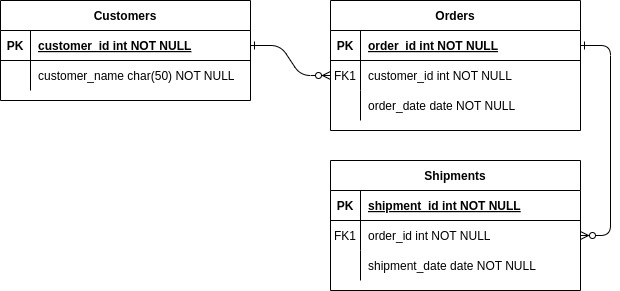

The diagram above was exported from draw.io. Its source (the exported page's mxGraphModel, read from the mxfile embedded in the PNG):
<mxGraphModel dx="1362" dy="793" grid="1" gridSize="10" guides="1" tooltips="1" connect="1" arrows="1" fold="1" page="1" pageScale="1" pageWidth="850" pageHeight="1100" math="0" shadow="0" extFonts="Permanent Marker^https://fonts.googleapis.com/css?family=Permanent+Marker">
  <root>
    <mxCell id="0" />
    <mxCell id="1" parent="0" />
    <mxCell id="C-vyLk0tnHw3VtMMgP7b-1" value="" style="edgeStyle=entityRelationEdgeStyle;endArrow=ERzeroToMany;startArrow=ERone;endFill=1;startFill=0;" parent="1" source="C-vyLk0tnHw3VtMMgP7b-24" target="C-vyLk0tnHw3VtMMgP7b-6" edge="1">
      <mxGeometry width="100" height="100" relative="1" as="geometry">
        <mxPoint x="340" y="720" as="sourcePoint" />
        <mxPoint x="440" y="620" as="targetPoint" />
      </mxGeometry>
    </mxCell>
    <mxCell id="C-vyLk0tnHw3VtMMgP7b-12" value="" style="edgeStyle=entityRelationEdgeStyle;endArrow=ERzeroToMany;startArrow=ERone;endFill=1;startFill=0;" parent="1" source="C-vyLk0tnHw3VtMMgP7b-3" target="C-vyLk0tnHw3VtMMgP7b-17" edge="1">
      <mxGeometry width="100" height="100" relative="1" as="geometry">
        <mxPoint x="400" y="180" as="sourcePoint" />
        <mxPoint x="460" y="205" as="targetPoint" />
      </mxGeometry>
    </mxCell>
    <mxCell id="C-vyLk0tnHw3VtMMgP7b-2" value="Orders" style="shape=table;startSize=30;container=1;collapsible=1;childLayout=tableLayout;fixedRows=1;rowLines=0;fontStyle=1;align=center;resizeLast=1;" parent="1" vertex="1">
      <mxGeometry x="450" y="120" width="250" height="130" as="geometry" />
    </mxCell>
    <mxCell id="C-vyLk0tnHw3VtMMgP7b-3" value="" style="shape=partialRectangle;collapsible=0;dropTarget=0;pointerEvents=0;fillColor=none;points=[[0,0.5],[1,0.5]];portConstraint=eastwest;top=0;left=0;right=0;bottom=1;" parent="C-vyLk0tnHw3VtMMgP7b-2" vertex="1">
      <mxGeometry y="30" width="250" height="30" as="geometry" />
    </mxCell>
    <mxCell id="C-vyLk0tnHw3VtMMgP7b-4" value="PK" style="shape=partialRectangle;overflow=hidden;connectable=0;fillColor=none;top=0;left=0;bottom=0;right=0;fontStyle=1;" parent="C-vyLk0tnHw3VtMMgP7b-3" vertex="1">
      <mxGeometry width="30" height="30" as="geometry" />
    </mxCell>
    <mxCell id="C-vyLk0tnHw3VtMMgP7b-5" value="order_id int NOT NULL " style="shape=partialRectangle;overflow=hidden;connectable=0;fillColor=none;top=0;left=0;bottom=0;right=0;align=left;spacingLeft=6;fontStyle=5;" parent="C-vyLk0tnHw3VtMMgP7b-3" vertex="1">
      <mxGeometry x="30" width="220" height="30" as="geometry" />
    </mxCell>
    <mxCell id="C-vyLk0tnHw3VtMMgP7b-6" value="" style="shape=partialRectangle;collapsible=0;dropTarget=0;pointerEvents=0;fillColor=none;points=[[0,0.5],[1,0.5]];portConstraint=eastwest;top=0;left=0;right=0;bottom=0;" parent="C-vyLk0tnHw3VtMMgP7b-2" vertex="1">
      <mxGeometry y="60" width="250" height="30" as="geometry" />
    </mxCell>
    <mxCell id="C-vyLk0tnHw3VtMMgP7b-7" value="FK1" style="shape=partialRectangle;overflow=hidden;connectable=0;fillColor=none;top=0;left=0;bottom=0;right=0;" parent="C-vyLk0tnHw3VtMMgP7b-6" vertex="1">
      <mxGeometry width="30" height="30" as="geometry" />
    </mxCell>
    <mxCell id="C-vyLk0tnHw3VtMMgP7b-8" value="customer_id int NOT NULL" style="shape=partialRectangle;overflow=hidden;connectable=0;fillColor=none;top=0;left=0;bottom=0;right=0;align=left;spacingLeft=6;" parent="C-vyLk0tnHw3VtMMgP7b-6" vertex="1">
      <mxGeometry x="30" width="220" height="30" as="geometry" />
    </mxCell>
    <mxCell id="C-vyLk0tnHw3VtMMgP7b-9" value="" style="shape=partialRectangle;collapsible=0;dropTarget=0;pointerEvents=0;fillColor=none;points=[[0,0.5],[1,0.5]];portConstraint=eastwest;top=0;left=0;right=0;bottom=0;" parent="C-vyLk0tnHw3VtMMgP7b-2" vertex="1">
      <mxGeometry y="90" width="250" height="30" as="geometry" />
    </mxCell>
    <mxCell id="C-vyLk0tnHw3VtMMgP7b-10" value="" style="shape=partialRectangle;overflow=hidden;connectable=0;fillColor=none;top=0;left=0;bottom=0;right=0;" parent="C-vyLk0tnHw3VtMMgP7b-9" vertex="1">
      <mxGeometry width="30" height="30" as="geometry" />
    </mxCell>
    <mxCell id="C-vyLk0tnHw3VtMMgP7b-11" value="order_date date NOT NULL" style="shape=partialRectangle;overflow=hidden;connectable=0;fillColor=none;top=0;left=0;bottom=0;right=0;align=left;spacingLeft=6;" parent="C-vyLk0tnHw3VtMMgP7b-9" vertex="1">
      <mxGeometry x="30" width="220" height="30" as="geometry" />
    </mxCell>
    <mxCell id="C-vyLk0tnHw3VtMMgP7b-13" value="Shipments" style="shape=table;startSize=30;container=1;collapsible=1;childLayout=tableLayout;fixedRows=1;rowLines=0;fontStyle=1;align=center;resizeLast=1;" parent="1" vertex="1">
      <mxGeometry x="450" y="280" width="250" height="130" as="geometry" />
    </mxCell>
    <mxCell id="C-vyLk0tnHw3VtMMgP7b-14" value="" style="shape=partialRectangle;collapsible=0;dropTarget=0;pointerEvents=0;fillColor=none;points=[[0,0.5],[1,0.5]];portConstraint=eastwest;top=0;left=0;right=0;bottom=1;" parent="C-vyLk0tnHw3VtMMgP7b-13" vertex="1">
      <mxGeometry y="30" width="250" height="30" as="geometry" />
    </mxCell>
    <mxCell id="C-vyLk0tnHw3VtMMgP7b-15" value="PK" style="shape=partialRectangle;overflow=hidden;connectable=0;fillColor=none;top=0;left=0;bottom=0;right=0;fontStyle=1;" parent="C-vyLk0tnHw3VtMMgP7b-14" vertex="1">
      <mxGeometry width="30" height="30" as="geometry" />
    </mxCell>
    <mxCell id="C-vyLk0tnHw3VtMMgP7b-16" value="shipment_id int NOT NULL " style="shape=partialRectangle;overflow=hidden;connectable=0;fillColor=none;top=0;left=0;bottom=0;right=0;align=left;spacingLeft=6;fontStyle=5;" parent="C-vyLk0tnHw3VtMMgP7b-14" vertex="1">
      <mxGeometry x="30" width="220" height="30" as="geometry" />
    </mxCell>
    <mxCell id="C-vyLk0tnHw3VtMMgP7b-17" value="" style="shape=partialRectangle;collapsible=0;dropTarget=0;pointerEvents=0;fillColor=none;points=[[0,0.5],[1,0.5]];portConstraint=eastwest;top=0;left=0;right=0;bottom=0;" parent="C-vyLk0tnHw3VtMMgP7b-13" vertex="1">
      <mxGeometry y="60" width="250" height="30" as="geometry" />
    </mxCell>
    <mxCell id="C-vyLk0tnHw3VtMMgP7b-18" value="FK1" style="shape=partialRectangle;overflow=hidden;connectable=0;fillColor=none;top=0;left=0;bottom=0;right=0;" parent="C-vyLk0tnHw3VtMMgP7b-17" vertex="1">
      <mxGeometry width="30" height="30" as="geometry" />
    </mxCell>
    <mxCell id="C-vyLk0tnHw3VtMMgP7b-19" value="order_id int NOT NULL" style="shape=partialRectangle;overflow=hidden;connectable=0;fillColor=none;top=0;left=0;bottom=0;right=0;align=left;spacingLeft=6;" parent="C-vyLk0tnHw3VtMMgP7b-17" vertex="1">
      <mxGeometry x="30" width="220" height="30" as="geometry" />
    </mxCell>
    <mxCell id="C-vyLk0tnHw3VtMMgP7b-20" value="" style="shape=partialRectangle;collapsible=0;dropTarget=0;pointerEvents=0;fillColor=none;points=[[0,0.5],[1,0.5]];portConstraint=eastwest;top=0;left=0;right=0;bottom=0;" parent="C-vyLk0tnHw3VtMMgP7b-13" vertex="1">
      <mxGeometry y="90" width="250" height="30" as="geometry" />
    </mxCell>
    <mxCell id="C-vyLk0tnHw3VtMMgP7b-21" value="" style="shape=partialRectangle;overflow=hidden;connectable=0;fillColor=none;top=0;left=0;bottom=0;right=0;" parent="C-vyLk0tnHw3VtMMgP7b-20" vertex="1">
      <mxGeometry width="30" height="30" as="geometry" />
    </mxCell>
    <mxCell id="C-vyLk0tnHw3VtMMgP7b-22" value="shipment_date date NOT NULL" style="shape=partialRectangle;overflow=hidden;connectable=0;fillColor=none;top=0;left=0;bottom=0;right=0;align=left;spacingLeft=6;" parent="C-vyLk0tnHw3VtMMgP7b-20" vertex="1">
      <mxGeometry x="30" width="220" height="30" as="geometry" />
    </mxCell>
    <mxCell id="C-vyLk0tnHw3VtMMgP7b-23" value="Customers" style="shape=table;startSize=30;container=1;collapsible=1;childLayout=tableLayout;fixedRows=1;rowLines=0;fontStyle=1;align=center;resizeLast=1;" parent="1" vertex="1">
      <mxGeometry x="120" y="120" width="250" height="100" as="geometry" />
    </mxCell>
    <mxCell id="C-vyLk0tnHw3VtMMgP7b-24" value="" style="shape=partialRectangle;collapsible=0;dropTarget=0;pointerEvents=0;fillColor=none;points=[[0,0.5],[1,0.5]];portConstraint=eastwest;top=0;left=0;right=0;bottom=1;" parent="C-vyLk0tnHw3VtMMgP7b-23" vertex="1">
      <mxGeometry y="30" width="250" height="30" as="geometry" />
    </mxCell>
    <mxCell id="C-vyLk0tnHw3VtMMgP7b-25" value="PK" style="shape=partialRectangle;overflow=hidden;connectable=0;fillColor=none;top=0;left=0;bottom=0;right=0;fontStyle=1;" parent="C-vyLk0tnHw3VtMMgP7b-24" vertex="1">
      <mxGeometry width="30" height="30" as="geometry" />
    </mxCell>
    <mxCell id="C-vyLk0tnHw3VtMMgP7b-26" value="customer_id int NOT NULL " style="shape=partialRectangle;overflow=hidden;connectable=0;fillColor=none;top=0;left=0;bottom=0;right=0;align=left;spacingLeft=6;fontStyle=5;" parent="C-vyLk0tnHw3VtMMgP7b-24" vertex="1">
      <mxGeometry x="30" width="220" height="30" as="geometry" />
    </mxCell>
    <mxCell id="C-vyLk0tnHw3VtMMgP7b-27" value="" style="shape=partialRectangle;collapsible=0;dropTarget=0;pointerEvents=0;fillColor=none;points=[[0,0.5],[1,0.5]];portConstraint=eastwest;top=0;left=0;right=0;bottom=0;" parent="C-vyLk0tnHw3VtMMgP7b-23" vertex="1">
      <mxGeometry y="60" width="250" height="30" as="geometry" />
    </mxCell>
    <mxCell id="C-vyLk0tnHw3VtMMgP7b-28" value="" style="shape=partialRectangle;overflow=hidden;connectable=0;fillColor=none;top=0;left=0;bottom=0;right=0;" parent="C-vyLk0tnHw3VtMMgP7b-27" vertex="1">
      <mxGeometry width="30" height="30" as="geometry" />
    </mxCell>
    <mxCell id="C-vyLk0tnHw3VtMMgP7b-29" value="customer_name char(50) NOT NULL" style="shape=partialRectangle;overflow=hidden;connectable=0;fillColor=none;top=0;left=0;bottom=0;right=0;align=left;spacingLeft=6;" parent="C-vyLk0tnHw3VtMMgP7b-27" vertex="1">
      <mxGeometry x="30" width="220" height="30" as="geometry" />
    </mxCell>
  </root>
</mxGraphModel>